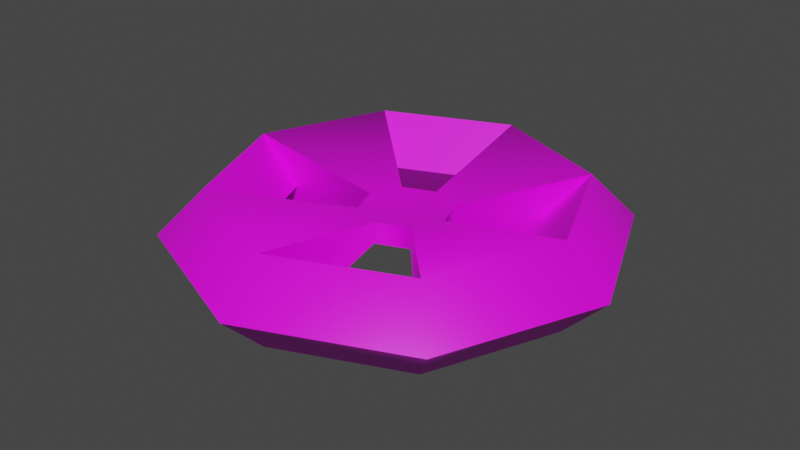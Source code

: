 # Source: Valve_B.blend  (saved by Blender 3.2.14; exported with 4.5.12 LTS)
import bpy
from mathutils import Matrix  # noqa: F401  (used for matrix-valued properties, if any)

bpy.ops.wm.read_factory_settings(use_empty=True)
scene = bpy.context.scene
scene.name = 'Scene'

# ---- collections
col_collection = bpy.data.collections.new('Collection'); scene.collection.children.link(col_collection)

# ---- images (referenced by path relative to the original .blend; pixels are not part of the script)
import os
ASSET_DIR = os.environ.get("B2B_ASSET_DIR", "")  # directory of the original .blend (textures are referenced by path, not embedded)
HERE = os.path.dirname(os.path.abspath(__file__))  # packed textures are extracted next to this script under _unpacked/

def load_image(name, relpath, width, height, colorspace="sRGB"):
    """Load a texture the original file referenced (path relative to the .blend, or extracted next to this script)."""
    p = next((c for c in (os.path.join(HERE, relpath), os.path.join(ASSET_DIR, relpath)) if relpath and os.path.exists(c)), "")
    if p:
        img = bpy.data.images.load(p, check_existing=True)
        img.name = name
    else:  # same state as the original file: an image datablock whose file is absent (Cycles renders it pink)
        img = bpy.data.images.new(name, width, height)
        img.source = "FILE"
        img.filepath = "//" + (relpath or name)
    img.colorspace_settings.name = colorspace
    return img
img_red_rusty_metal_tex_png = load_image('red rusty metal tex.png', 'red rusty metal tex.png', 1024, 1024, 'sRGB')

# ---- materials (node trees are filled in below, after node groups)
mat_principal_material = bpy.data.materials.new('Principal Material')
mat_principal_material.use_transparent_shadow = False

# ---- node groups
ng_auto_smooth = bpy.data.node_groups.new('Auto Smooth', 'GeometryNodeTree')
_s = ng_auto_smooth.interface.new_socket(name='Geometry', in_out='OUTPUT', socket_type='NodeSocketGeometry')
_s = ng_auto_smooth.interface.new_socket(name='Geometry', in_out='INPUT', socket_type='NodeSocketGeometry')
_s = ng_auto_smooth.interface.new_socket(name='Angle', in_out='INPUT', socket_type='NodeSocketFloat')
_s.subtype = 'ANGLE'
_s.min_value = 0.0
_s.max_value = 3.142
ng_auto_smooth.is_modifier = True
_N = ng_auto_smooth.nodes; _L = ng_auto_smooth.links
n0 = _N.new('NodeGroupOutput'); n0.name = 'Group Output'; n0.location = (480, -100)
n1 = _N.new('NodeGroupInput'); n1.name = 'Group Input'; n1.location = (-420, -300)
n2 = _N.new('NodeGroupInput'); n2.name = 'Group Input.001'; n2.location = (-60, -100)
n3 = _N.new('GeometryNodeSetShadeSmooth'); n3.name = 'Set Shade Smooth'; n3.location = (120, -100)
n3.domain = 'EDGE'
n4 = _N.new('GeometryNodeSetShadeSmooth'); n4.name = 'Set Shade Smooth.001'; n4.location = (300, -100)
n5 = _N.new('GeometryNodeInputMeshEdgeAngle'); n5.name = 'Edge Angle'; n5.location = (-420, -220)
n6 = _N.new('GeometryNodeInputEdgeSmooth'); n6.name = 'Is Edge Smooth'; n6.location = (-60, -160)
n7 = _N.new('GeometryNodeInputShadeSmooth'); n7.name = 'Is Face Smooth'; n7.location = (-240, -340)
n8 = _N.new('FunctionNodeBooleanMath'); n8.name = 'Boolean Math'; n8.location = (-60, -220)
n9 = _N.new('FunctionNodeCompare'); n9.name = 'Compare'; n9.location = (-240, -180)
n9.operation = 'LESS_EQUAL'
_L.new(n5.outputs[0], n9.inputs[0])
_L.new(n4.outputs[0], n0.inputs[0])
_L.new(n1.outputs[1], n9.inputs[1])
_L.new(n9.outputs[0], n8.inputs[0])
_L.new(n7.outputs[0], n8.inputs[1])
_L.new(n2.outputs[0], n3.inputs[0])
_L.new(n6.outputs[0], n3.inputs[1])
_L.new(n3.outputs[0], n4.inputs[0])
_L.new(n8.outputs[0], n3.inputs[2])
n0.is_active_output = True

# ---- material node trees
mat_principal_material.use_nodes = True; mat_principal_material.node_tree.nodes.clear()
_N = mat_principal_material.node_tree.nodes; _L = mat_principal_material.node_tree.links
n0 = _N.new('ShaderNodeBsdfPrincipled'); n0.name = 'Principled BSDF'; n0.location = (10, 300)
n0.distribution = 'GGX'
n0.subsurface_method = 'RANDOM_WALK_SKIN'
n0.inputs[3].default_value = 1.45
n0.inputs[27].default_value = (0.0, 0.0, 0.0, 1.0)
n0.inputs[28].default_value = 1.0
n1 = _N.new('ShaderNodeOutputMaterial'); n1.name = 'Material Output'; n1.location = (300, 300)
n2 = _N.new('ShaderNodeTexImage'); n2.name = 'Image Texture'; n2.location = (-356, 286)
n2.image = img_red_rusty_metal_tex_png
_L.new(n0.outputs[0], n1.inputs[0])
_L.new(n2.outputs[0], n0.inputs[0])
n1.is_active_output = True

# ---- world
world_world = bpy.data.worlds.new('World'); scene.world = world_world
world_world.use_nodes = True; world_world.node_tree.nodes.clear()
_N = world_world.node_tree.nodes; _L = world_world.node_tree.links
n0 = _N.new('ShaderNodeOutputWorld'); n0.name = 'World Output'; n0.location = (300, 300)
n1 = _N.new('ShaderNodeBackground'); n1.name = 'Background'; n1.location = (10, 300)
n1.inputs[0].default_value = (0.05088, 0.05088, 0.05088, 1.0)
_L.new(n1.outputs[0], n0.inputs[0])
n0.is_active_output = True
world_world.color = (0.05088, 0.05088, 0.05088)
world_world.use_sun_shadow = False
world_world.sun_shadow_jitter_overblur = 0.0

# ---- meshes
me_torus = bpy.data.meshes.new('Torus')
me_torus.from_pydata([(0.5, 0.0, 0.0), (0.4, 0.0, 0.1), (0.3, 0.0, 1.225e-17), (0.4, 0.0, -0.1), (0.3536, 0.3536, 0.0), (0.2828, 0.2828, 0.1), (0.2121, 0.2121, 1.225e-17), (0.2828, 0.2828, -0.1), (3.775e-08, 0.5, 0.0), (3.02e-08, 0.4, 0.1), (2.265e-08, 0.3, 1.225e-17), (3.02e-08, 0.4, -0.1), (-0.3536, 0.3536, 0.0), (-0.2828, 0.2828, 0.1), (-0.2121, 0.2121, 1.225e-17), (-0.2828, 0.2828, -0.1), (-0.5, 4.371e-08, 0.0), (-0.4, 3.497e-08, 0.1), (-0.3, 2.623e-08, 1.225e-17), (-0.4, 3.497e-08, -0.1), (-0.3536, -0.3536, 0.0), (-0.2828, -0.2828, 0.1), (-0.2121, -0.2121, 1.225e-17), (-0.2828, -0.2828, -0.1), (3.775e-08, -0.5, 0.0), (3.02e-08, -0.4, 0.1), (2.265e-08, -0.3, 1.225e-17), (3.02e-08, -0.4, -0.1), (0.3536, -0.3536, 0.0), (0.2828, -0.2828, 0.1), (0.2121, -0.2121, 1.225e-17), (0.2828, -0.2828, -0.1), (0.02254, 0.09192, 0.002777), (0.02254, 0.09324, 0.04956), (0.09325, 0.06264, 0.003606), (0.09325, 0.06397, 0.05039), (0.1225, -0.008041, 0.005607), (0.1225, -0.006717, 0.05239), (0.09325, -0.07872, 0.007607), (0.09325, -0.0774, 0.05439), (0.02254, -0.108, 0.008436), (0.02254, -0.1067, 0.05522), (-0.04817, -0.07872, 0.007607), (-0.04817, -0.0774, 0.05439), (-0.07746, -0.008041, 0.005607), (-0.07746, -0.006717, 0.05239), (-0.04817, 0.06264, 0.003606), (-0.04817, 0.06397, 0.05039)], [], [(0, 4, 5, 1), (1, 5, 6, 2), (2, 6, 7, 3), (3, 7, 4, 0), (4, 8, 9, 5), (10, 33, 9), (6, 5, 35), (7, 11, 8, 4), (8, 12, 13, 9), (9, 13, 14, 10), (10, 14, 15, 11), (11, 15, 12, 8), (12, 16, 17, 13), (15, 14, 47, 46), (46, 44, 19, 15), (15, 19, 16, 12), (16, 20, 21, 17), (17, 21, 22, 18), (18, 22, 23, 19), (19, 23, 20, 16), (20, 24, 25, 21), (19, 44, 45, 18), (18, 45, 17), (23, 27, 24, 20), (24, 28, 29, 25), (25, 29, 30, 26), (26, 30, 31, 27), (27, 31, 28, 24), (28, 0, 1, 29), (22, 21, 43), (23, 42, 40, 27), (31, 3, 0, 28), (9, 33, 35, 5), (34, 35, 37, 36), (25, 41, 43, 21), (38, 39, 41, 40), (14, 13, 47), (42, 43, 45, 44), (35, 33, 47, 45, 43, 41, 39, 37), (45, 47, 13, 17), (46, 47, 33, 32), (32, 34, 36, 38, 40, 42, 44, 46), (7, 34, 32, 11), (7, 6, 35, 34), (10, 11, 32, 33), (23, 22, 43, 42), (26, 41, 25), (27, 40, 41, 26), (1, 37, 39, 29), (31, 38, 36, 3), (30, 29, 39), (31, 30, 39, 38), (2, 37, 1), (3, 36, 37, 2)])
me_torus.polygons.foreach_set('use_smooth', [True] * 54)
_uv = me_torus.uv_layers.new(name='UVMap')
_uv.uv.foreach_set('vector', [0.3892, 0.008501, 0.5357, 0.169, 0.4692, 0.1975, 0.358, 0.08616, 0.358, 0.08616, 0.4692, 0.1975, 0.3924, 0.2019, 0.3506, 0.1622, 0.73, 0.3068, 0.73, 0.4146, 0.666, 0.4326, 0.666, 0.2888, 0.3058, 0.5948, 0.166, 0.5923, 0.1372, 0.5274, 0.3318, 0.5285, 0.5357, 0.169, 0.5357, 0.3621, 0.4713, 0.3374, 0.4692, 0.1975, 0.4092, 0.3393, 0.3407, 0.2805, 0.4713, 0.3374, 0.3924, 0.2019, 0.4692, 0.1975, 0.3413, 0.2452, 0.166, 0.5923, 0.06678, 0.6897, 0.0002758, 0.665, 0.1372, 0.5274, 0.5357, 0.3621, 0.407, 0.5093, 0.3753, 0.4472, 0.4713, 0.3374, 0.4713, 0.3374, 0.3753, 0.4472, 0.3702, 0.3756, 0.4092, 0.3393, 0.6199, 0.6531, 0.6199, 0.5453, 0.6838, 0.5274, 0.6838, 0.6711, 0.06678, 0.6897, 0.0681, 0.83, 0.003011, 0.8585, 0.0002758, 0.665, 0.407, 0.5093, 0.2109, 0.5268, 0.2305, 0.4587, 0.3753, 0.4472, 0.7485, 0.6924, 0.7181, 0.6334, 0.7274, 0.5274, 0.7485, 0.5337, 0.4698, 0.6178, 0.4696, 0.5818, 0.6193, 0.5274, 0.6193, 0.6711, 0.0681, 0.83, 0.1638, 0.9326, 0.1376, 0.9986, 0.003011, 0.8585, 0.2109, 0.5268, 0.04637, 0.4089, 0.1063, 0.3692, 0.2305, 0.4587, 0.2305, 0.4587, 0.1063, 0.3692, 0.1789, 0.3542, 0.22, 0.3942, 0.6752, 0.2703, 0.6752, 0.1625, 0.7392, 0.1446, 0.7392, 0.2883, 0.1638, 0.9326, 0.3028, 0.9348, 0.3317, 0.9997, 0.1376, 0.9986, 0.04637, 0.4089, 0.0002758, 0.2111, 0.07756, 0.2275, 0.1063, 0.3692, 0.7605, 0.2888, 0.7605, 0.4482, 0.7397, 0.455, 0.7305, 0.3481, 0.22, 0.3942, 0.2757, 0.3063, 0.2305, 0.4587, 0.3028, 0.9348, 0.4024, 0.8366, 0.469, 0.862, 0.3317, 0.9997, 0.0002758, 0.2111, 0.127, 0.0002758, 0.1699, 0.07792, 0.07756, 0.2275, 0.07756, 0.2275, 0.1699, 0.07792, 0.1907, 0.1494, 0.1472, 0.21, 0.6771, 0.126, 0.6771, 0.01824, 0.741, 0.0002758, 0.741, 0.144, 0.4024, 0.8366, 0.4037, 0.6959, 0.469, 0.667, 0.469, 0.862, 0.127, 0.0002758, 0.3892, 0.008501, 0.358, 0.08616, 0.1699, 0.07792, 0.1789, 0.3542, 0.1063, 0.3692, 0.2427, 0.2805, 0.6766, 0.144, 0.5364, 0.07889, 0.5363, 0.04296, 0.6766, 0.0002758, 0.4037, 0.6959, 0.3058, 0.5948, 0.3318, 0.5285, 0.469, 0.667, 0.4713, 0.3374, 0.3407, 0.2805, 0.3413, 0.2452, 0.4692, 0.1975, 0.5785, 0.6716, 0.5785, 0.6936, 0.5425, 0.6936, 0.5425, 0.6716, 0.07756, 0.2275, 0.2387, 0.2393, 0.2427, 0.2805, 0.1063, 0.3692, 0.542, 0.6716, 0.542, 0.6936, 0.506, 0.6936, 0.506, 0.6716, 0.3702, 0.3756, 0.3753, 0.4472, 0.3114, 0.3065, 0.5055, 0.6716, 0.5055, 0.6936, 0.4696, 0.6936, 0.4696, 0.6716, 0.5363, 0.4585, 0.5617, 0.4331, 0.5976, 0.4331, 0.623, 0.4585, 0.623, 0.4945, 0.5976, 0.5199, 0.5617, 0.5199, 0.5363, 0.4945, 0.2757, 0.3063, 0.3114, 0.3065, 0.3753, 0.4472, 0.2305, 0.4587, 0.7176, 0.7149, 0.6962, 0.7201, 0.6877, 0.6852, 0.7091, 0.68, 0.6849, 0.4331, 0.7103, 0.4585, 0.7103, 0.4945, 0.6849, 0.5199, 0.649, 0.5199, 0.6236, 0.4945, 0.6236, 0.4585, 0.649, 0.4331, 0.6747, 0.2883, 0.5363, 0.2456, 0.5364, 0.2097, 0.6747, 0.1446, 0.7777, 0.6792, 0.749, 0.6193, 0.7569, 0.5274, 0.7777, 0.5343, 0.6844, 0.5848, 0.7176, 0.5274, 0.7091, 0.68, 0.6877, 0.6852, 0.7708, 0.1624, 0.7416, 0.1028, 0.7502, 0.0002758, 0.7708, 0.007866, 0.1472, 0.21, 0.2387, 0.2393, 0.07756, 0.2275, 0.7891, 0.2888, 0.7891, 0.4355, 0.7687, 0.4437, 0.7611, 0.349, 0.358, 0.08616, 0.2845, 0.1871, 0.2502, 0.1852, 0.1699, 0.07792, 0.6655, 0.4326, 0.5363, 0.3781, 0.5367, 0.3422, 0.6655, 0.2888, 0.1907, 0.1494, 0.1699, 0.07792, 0.2502, 0.1852, 0.8052, 0.6759, 0.7783, 0.6152, 0.7849, 0.5274, 0.8052, 0.5357, 0.3506, 0.1622, 0.2845, 0.1871, 0.358, 0.08616, 0.7986, 0.0002758, 0.7986, 0.1397, 0.778, 0.1475, 0.7714, 0.06083])
me_torus.materials.append(mat_principal_material)
me_torus.use_remesh_fix_poles = True
me_torus.use_remesh_preserve_attributes = False
me_torus.update()

# ---- objects
ob_torus = bpy.data.objects.new('Torus', me_torus)

# ---- transforms, parenting, visibility, modifiers, constraints
ob_torus.location = (0.0, 0.0, 0.0)
_m = ob_torus.modifiers.new('Auto Smooth', 'NODES')
_m.node_group = ng_auto_smooth
_gi = [s.identifier for s in ng_auto_smooth.interface.items_tree if s.item_type == 'SOCKET' and s.in_out == 'INPUT']
_m[_gi[1]] = 1.309  # Angle

# ---- collection membership
col_collection.objects.link(ob_torus)

# ---- scene / render settings (as saved in the file)
scene.frame_start = 1; scene.frame_end = 250; scene.frame_set(1)
scene.render.engine = 'BLENDER_EEVEE_NEXT'
scene.cycles.sampling_pattern = 'TABULATED_SOBOL'
scene.cycles.use_light_tree = False
scene.view_settings.view_transform = 'Filmic'
bpy.context.view_layer.update()

# ---- added for rendering (the .blend has no active camera and no usable light): camera, sun
cam_auto = bpy.data.cameras.new('AutoCamera')
cam_auto.lens = 50.0
cam_auto.sensor_width = 36.0
cam_auto.clip_end = 1000.0
ob_auto_camera = bpy.data.objects.new('AutoCamera', cam_auto)
scene.collection.objects.link(ob_auto_camera)
ob_auto_camera.location = (1.32149, -1.58578, 1.05719)
ob_auto_camera.rotation_euler = (1.09748, -7.21219e-08, 0.694738)
scene.camera = ob_auto_camera
light_auto_sun = bpy.data.lights.new('AutoSun', 'SUN')
light_auto_sun.energy = 3.0
light_auto_sun.angle = 0.0523599
ob_auto_sun = bpy.data.objects.new('AutoSun', light_auto_sun)
scene.collection.objects.link(ob_auto_sun)
ob_auto_sun.rotation_euler = (0.872665, 0.174533, 0.523599)
bpy.context.view_layer.update()
